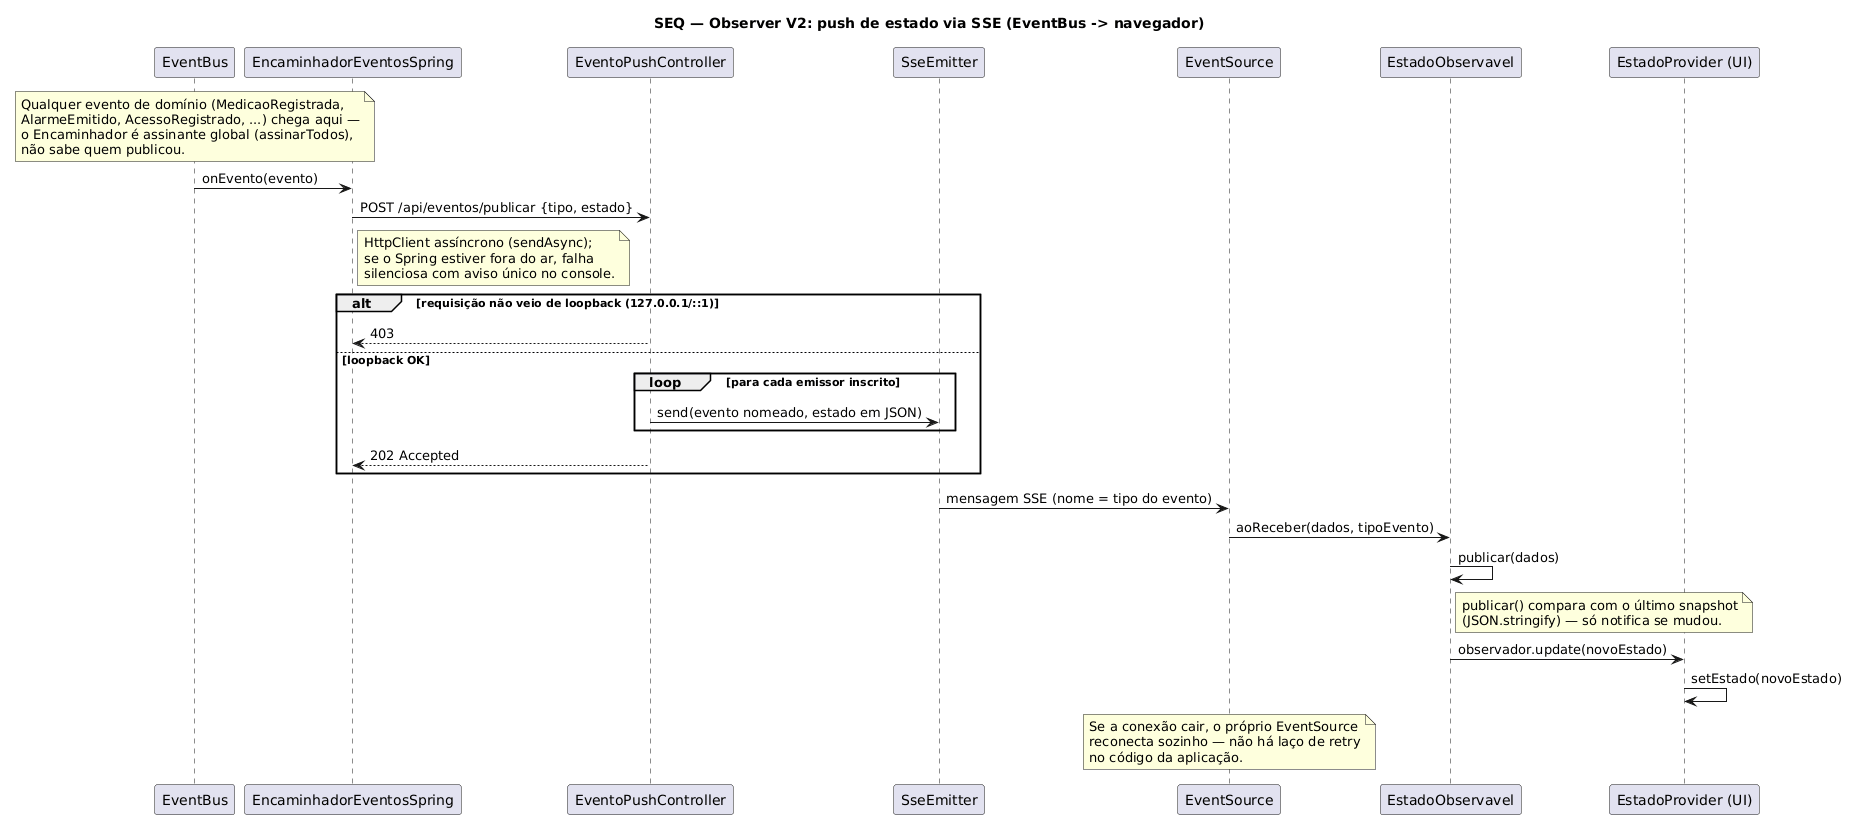

The diagram above was rendered by PlantUML. Its source (embedded in the PNG):
@startuml
title SEQ — Observer V2: push de estado via SSE (EventBus -> navegador)
skinparam shadowing false

participant "EventBus" as Bus
participant "EncaminhadorEventosSpring" as Enc
participant "EventoPushController" as Ctrl
participant "SseEmitter" as Emit
participant "EventSource" as ES
participant "EstadoObservavel" as Obs
participant "EstadoProvider (UI)" as UI

note over Bus
  Qualquer evento de domínio (MedicaoRegistrada,
  AlarmeEmitido, AcessoRegistrado, ...) chega aqui —
  o Encaminhador é assinante global (assinarTodos),
  não sabe quem publicou.
end note

Bus -> Enc: onEvento(evento)
Enc -> Ctrl: POST /api/eventos/publicar {tipo, estado}
note right of Enc
  HttpClient assíncrono (sendAsync);
  se o Spring estiver fora do ar, falha
  silenciosa com aviso único no console.
end note

alt requisição não veio de loopback (127.0.0.1/::1)
  Ctrl --> Enc: 403
else loopback OK
  loop para cada emissor inscrito
    Ctrl -> Emit: send(evento nomeado, estado em JSON)
  end
  Ctrl --> Enc: 202 Accepted
end

Emit -> ES: mensagem SSE (nome = tipo do evento)
ES -> Obs: aoReceber(dados, tipoEvento)
Obs -> Obs: publicar(dados)
note right of Obs
  publicar() compara com o último snapshot
  (JSON.stringify) — só notifica se mudou.
end note
Obs -> UI: observador.update(novoEstado)
UI -> UI: setEstado(novoEstado)

note over ES
  Se a conexão cair, o próprio EventSource
  reconecta sozinho — não há laço de retry
  no código da aplicação.
end note
@enduml